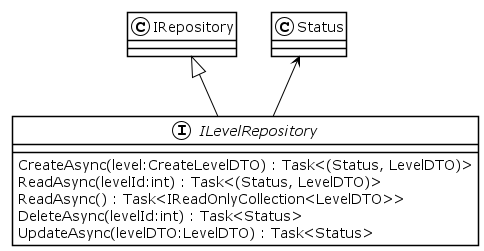

The diagram above was rendered by PlantUML. Its source (embedded in the PNG):
@startuml
!theme plain
interface ILevelRepository {
    CreateAsync(level:CreateLevelDTO) : Task<(Status, LevelDTO)>
    ReadAsync(levelId:int) : Task<(Status, LevelDTO)>
    ReadAsync() : Task<IReadOnlyCollection<LevelDTO>>
    DeleteAsync(levelId:int) : Task<Status>
    UpdateAsync(levelDTO:LevelDTO) : Task<Status>
}
IRepository <|-- ILevelRepository
Status <-- ILevelRepository
@enduml